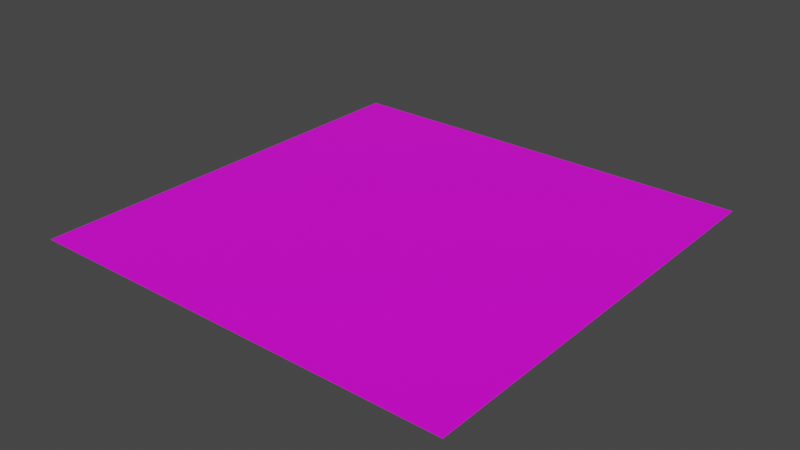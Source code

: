 # Source: ground.blend  (saved by Blender 3.3.6; exported with 4.5.12 LTS)
import bpy
from mathutils import Matrix  # noqa: F401  (used for matrix-valued properties, if any)

bpy.ops.wm.read_factory_settings(use_empty=True)
scene = bpy.context.scene
scene.name = 'Scene'

# ---- collections
col_collection = bpy.data.collections.new('Collection'); scene.collection.children.link(col_collection)

# ---- images (referenced by path relative to the original .blend; pixels are not part of the script)
import os
ASSET_DIR = os.environ.get("B2B_ASSET_DIR", "")  # directory of the original .blend (textures are referenced by path, not embedded)
HERE = os.path.dirname(os.path.abspath(__file__))  # packed textures are extracted next to this script under _unpacked/

def load_image(name, relpath, width, height, colorspace="sRGB"):
    """Load a texture the original file referenced (path relative to the .blend, or extracted next to this script)."""
    p = next((c for c in (os.path.join(HERE, relpath), os.path.join(ASSET_DIR, relpath)) if relpath and os.path.exists(c)), "")
    if p:
        img = bpy.data.images.load(p, check_existing=True)
        img.name = name
    else:  # same state as the original file: an image datablock whose file is absent (Cycles renders it pink)
        img = bpy.data.images.new(name, width, height)
        img.source = "FILE"
        img.filepath = "//" + (relpath or name)
    img.colorspace_settings.name = colorspace
    return img
img_ground_png = load_image('ground.png', 'ground.png', 1024, 1024, 'sRGB')

# ---- materials (node trees are filled in below, after node groups)
mat_x = bpy.data.materials.new('マテリアル')
mat_x.use_transparent_shadow = False

# ---- material node trees
mat_x.use_nodes = True; mat_x.node_tree.nodes.clear()
_N = mat_x.node_tree.nodes; _L = mat_x.node_tree.links
n0 = _N.new('ShaderNodeOutputMaterial'); n0.name = 'Material Output'; n0.location = (545, 311)
n1 = _N.new('ShaderNodeTexCoord'); n1.name = 'テクスチャ座標'; n1.location = (-554, 228)
n2 = _N.new('ShaderNodeBsdfPrincipled'); n2.name = 'Principled BSDF'; n2.location = (281, 334)
n2.distribution = 'GGX'
n2.subsurface_method = 'RANDOM_WALK_SKIN'
n2.inputs[3].default_value = 1.45
n2.inputs[27].default_value = (0.0, 0.0, 0.0, 1.0)
n2.inputs[28].default_value = 1.0
n3 = _N.new('ShaderNodeMapping'); n3.name = 'マッピング'; n3.location = (-360, 229)
n3.inputs[3].default_value = (250.0, 250.0, 1.0)
n4 = _N.new('ShaderNodeTexImage'); n4.name = '画像テクスチャ'; n4.location = (-129, 205)
n4.image = img_ground_png
_L.new(n2.outputs[0], n0.inputs[0])
_L.new(n1.outputs[2], n3.inputs[0])
_L.new(n3.outputs[0], n4.inputs[0])
_L.new(n4.outputs[0], n2.inputs[0])
n0.is_active_output = True

# ---- world
world_world = bpy.data.worlds.new('World'); scene.world = world_world
world_world.use_nodes = True; world_world.node_tree.nodes.clear()
_N = world_world.node_tree.nodes; _L = world_world.node_tree.links
n0 = _N.new('ShaderNodeOutputWorld'); n0.name = 'World Output'; n0.location = (300, 300)
n1 = _N.new('ShaderNodeBackground'); n1.name = 'Background'; n1.location = (10, 300)
n1.inputs[0].default_value = (0.05088, 0.05088, 0.05088, 1.0)
_L.new(n1.outputs[0], n0.inputs[0])
n0.is_active_output = True
world_world.color = (0.05088, 0.05088, 0.05088)
world_world.use_sun_shadow = False
world_world.sun_shadow_jitter_overblur = 0.0

# ---- meshes
me_x = bpy.data.meshes.new('平面')
me_x.from_pydata([(-1.0, -1.0, 0.0), (1.0, -1.0, 0.0), (-1.0, 1.0, 0.0), (1.0, 1.0, 0.0)], [], [(1, 2, 0), (1, 3, 2)])
_uv = me_x.uv_layers.new(name='UVマップ')
_uv.uv.foreach_set('vector', [1.0, 0.0, 0.0, 1.0, 0.0, 0.0, 1.0, 0.0, 1.0, 1.0, 0.0, 1.0])
me_x.materials.append(mat_x)
me_x.update()

# ---- objects
ob_x = bpy.data.objects.new('平面', me_x)

# ---- transforms, parenting, visibility, modifiers, constraints
ob_x.location = (0.0, 0.0, 0.0)
ob_x.scale = (500.0, 500.0, 500.0)

# ---- collection membership
col_collection.objects.link(ob_x)

# ---- scene / render settings (as saved in the file)
scene.frame_start = 1; scene.frame_end = 250; scene.frame_set(1)
scene.render.engine = 'BLENDER_EEVEE_NEXT'
scene.cycles.sampling_pattern = 'TABULATED_SOBOL'
scene.cycles.use_light_tree = False
scene.view_settings.view_transform = 'Filmic'
bpy.context.view_layer.update()

# ---- added for rendering (the .blend has no active camera and no usable light): camera, sun
cam_auto = bpy.data.cameras.new('AutoCamera')
cam_auto.lens = 50.0
cam_auto.sensor_width = 36.0
cam_auto.clip_end = 22963.5
ob_auto_camera = bpy.data.objects.new('AutoCamera', cam_auto)
scene.collection.objects.link(ob_auto_camera)
ob_auto_camera.location = (1308.47, -1570.16, 1046.77)
ob_auto_camera.rotation_euler = (1.09748, -7.21219e-08, 0.694738)
scene.camera = ob_auto_camera
light_auto_sun = bpy.data.lights.new('AutoSun', 'SUN')
light_auto_sun.energy = 3.0
light_auto_sun.angle = 0.0523599
ob_auto_sun = bpy.data.objects.new('AutoSun', light_auto_sun)
scene.collection.objects.link(ob_auto_sun)
ob_auto_sun.rotation_euler = (0.872665, 0.174533, 0.523599)
bpy.context.view_layer.update()
